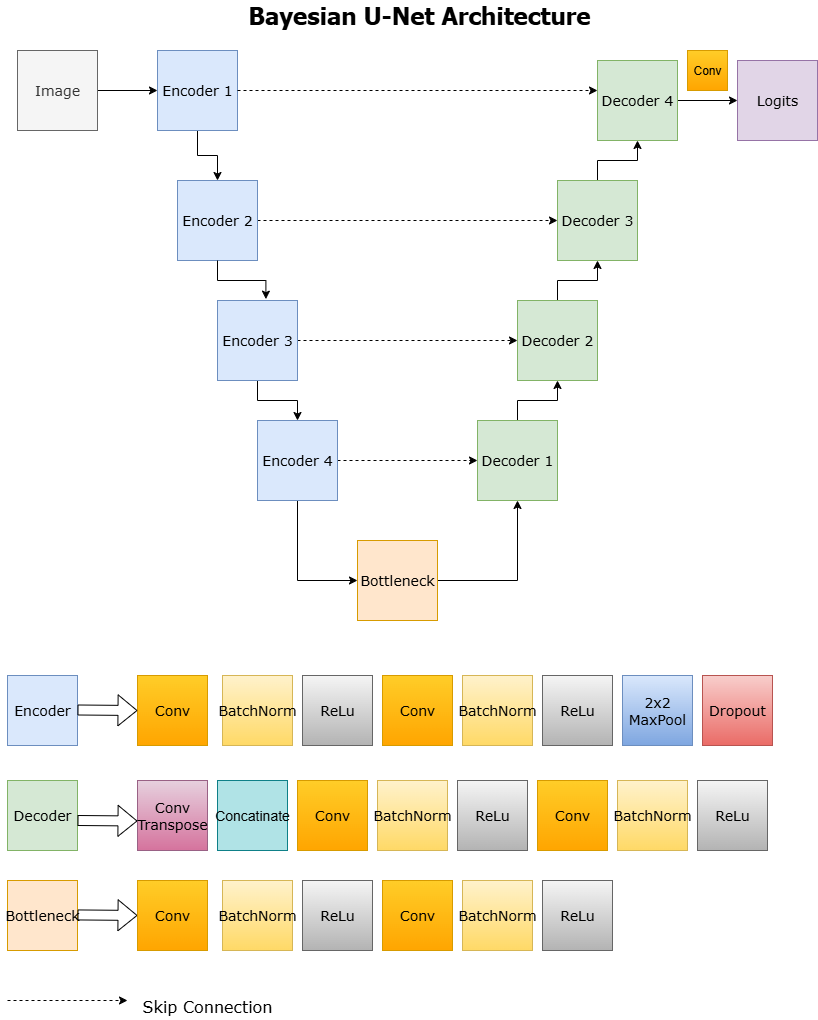

The diagram above was exported from draw.io. Its source (the exported page's mxGraphModel, read from the mxfile embedded in the PNG):
<mxGraphModel dx="1042" dy="562" grid="1" gridSize="10" guides="1" tooltips="1" connect="1" arrows="1" fold="1" page="1" pageScale="1" pageWidth="827" pageHeight="1169" math="0" shadow="0">
  <root>
    <mxCell id="0" />
    <mxCell id="1" parent="0" />
    <mxCell id="DNJgDLaLGRNRDIRJdGJA-4" style="edgeStyle=orthogonalEdgeStyle;rounded=0;orthogonalLoop=1;jettySize=auto;html=1;exitX=0.5;exitY=1;exitDx=0;exitDy=0;entryX=0.5;entryY=0;entryDx=0;entryDy=0;" parent="1" source="DNJgDLaLGRNRDIRJdGJA-1" target="DNJgDLaLGRNRDIRJdGJA-3" edge="1">
      <mxGeometry relative="1" as="geometry" />
    </mxCell>
    <mxCell id="DNJgDLaLGRNRDIRJdGJA-1" value="&lt;font face=&quot;Verdana&quot; style=&quot;font-size: 14px;&quot;&gt;Encoder 1&lt;/font&gt;" style="whiteSpace=wrap;html=1;aspect=fixed;fillColor=#dae8fc;strokeColor=#6c8ebf;" parent="1" vertex="1">
      <mxGeometry x="160" y="70" width="80" height="80" as="geometry" />
    </mxCell>
    <mxCell id="DNJgDLaLGRNRDIRJdGJA-26" style="edgeStyle=orthogonalEdgeStyle;rounded=0;orthogonalLoop=1;jettySize=auto;html=1;entryX=0;entryY=0.5;entryDx=0;entryDy=0;dashed=1;" parent="1" source="DNJgDLaLGRNRDIRJdGJA-3" target="DNJgDLaLGRNRDIRJdGJA-17" edge="1">
      <mxGeometry relative="1" as="geometry" />
    </mxCell>
    <mxCell id="DNJgDLaLGRNRDIRJdGJA-3" value="&lt;font face=&quot;Verdana&quot; style=&quot;font-size: 14px;&quot;&gt;Encoder 2&lt;/font&gt;" style="whiteSpace=wrap;html=1;aspect=fixed;fillColor=#dae8fc;strokeColor=#6c8ebf;" parent="1" vertex="1">
      <mxGeometry x="180" y="200" width="80" height="80" as="geometry" />
    </mxCell>
    <mxCell id="DNJgDLaLGRNRDIRJdGJA-10" style="edgeStyle=orthogonalEdgeStyle;rounded=0;orthogonalLoop=1;jettySize=auto;html=1;entryX=0.5;entryY=0;entryDx=0;entryDy=0;" parent="1" source="DNJgDLaLGRNRDIRJdGJA-5" target="DNJgDLaLGRNRDIRJdGJA-9" edge="1">
      <mxGeometry relative="1" as="geometry" />
    </mxCell>
    <mxCell id="DNJgDLaLGRNRDIRJdGJA-27" style="edgeStyle=orthogonalEdgeStyle;rounded=0;orthogonalLoop=1;jettySize=auto;html=1;entryX=0;entryY=0.5;entryDx=0;entryDy=0;dashed=1;" parent="1" source="DNJgDLaLGRNRDIRJdGJA-5" target="DNJgDLaLGRNRDIRJdGJA-15" edge="1">
      <mxGeometry relative="1" as="geometry" />
    </mxCell>
    <mxCell id="DNJgDLaLGRNRDIRJdGJA-5" value="&lt;font face=&quot;Verdana&quot; style=&quot;font-size: 14px;&quot;&gt;Encoder 3&lt;/font&gt;" style="whiteSpace=wrap;html=1;aspect=fixed;fillColor=#dae8fc;strokeColor=#6c8ebf;" parent="1" vertex="1">
      <mxGeometry x="220" y="320" width="80" height="80" as="geometry" />
    </mxCell>
    <mxCell id="DNJgDLaLGRNRDIRJdGJA-8" style="edgeStyle=orthogonalEdgeStyle;rounded=0;orthogonalLoop=1;jettySize=auto;html=1;entryX=0.605;entryY=-0.017;entryDx=0;entryDy=0;entryPerimeter=0;" parent="1" source="DNJgDLaLGRNRDIRJdGJA-3" target="DNJgDLaLGRNRDIRJdGJA-5" edge="1">
      <mxGeometry relative="1" as="geometry" />
    </mxCell>
    <mxCell id="DNJgDLaLGRNRDIRJdGJA-12" style="edgeStyle=orthogonalEdgeStyle;rounded=0;orthogonalLoop=1;jettySize=auto;html=1;entryX=0;entryY=0.5;entryDx=0;entryDy=0;exitX=0.5;exitY=1;exitDx=0;exitDy=0;" parent="1" source="DNJgDLaLGRNRDIRJdGJA-9" target="DNJgDLaLGRNRDIRJdGJA-11" edge="1">
      <mxGeometry relative="1" as="geometry" />
    </mxCell>
    <mxCell id="DNJgDLaLGRNRDIRJdGJA-28" style="edgeStyle=orthogonalEdgeStyle;rounded=0;orthogonalLoop=1;jettySize=auto;html=1;entryX=0;entryY=0.5;entryDx=0;entryDy=0;dashed=1;" parent="1" source="DNJgDLaLGRNRDIRJdGJA-9" target="DNJgDLaLGRNRDIRJdGJA-13" edge="1">
      <mxGeometry relative="1" as="geometry" />
    </mxCell>
    <mxCell id="DNJgDLaLGRNRDIRJdGJA-9" value="&lt;font face=&quot;Verdana&quot; style=&quot;font-size: 14px;&quot;&gt;Encoder 4&lt;/font&gt;" style="whiteSpace=wrap;html=1;aspect=fixed;fillColor=#dae8fc;strokeColor=#6c8ebf;" parent="1" vertex="1">
      <mxGeometry x="260" y="440" width="80" height="80" as="geometry" />
    </mxCell>
    <mxCell id="DNJgDLaLGRNRDIRJdGJA-14" style="edgeStyle=orthogonalEdgeStyle;rounded=0;orthogonalLoop=1;jettySize=auto;html=1;entryX=0.5;entryY=1;entryDx=0;entryDy=0;" parent="1" source="DNJgDLaLGRNRDIRJdGJA-11" target="DNJgDLaLGRNRDIRJdGJA-13" edge="1">
      <mxGeometry relative="1" as="geometry" />
    </mxCell>
    <mxCell id="DNJgDLaLGRNRDIRJdGJA-11" value="&lt;font face=&quot;Verdana&quot;&gt;&lt;span style=&quot;font-size: 14px;&quot;&gt;Bottleneck&lt;/span&gt;&lt;/font&gt;" style="whiteSpace=wrap;html=1;aspect=fixed;fillColor=#ffe6cc;strokeColor=#d79b00;" parent="1" vertex="1">
      <mxGeometry x="360" y="560" width="80" height="80" as="geometry" />
    </mxCell>
    <mxCell id="DNJgDLaLGRNRDIRJdGJA-16" style="edgeStyle=orthogonalEdgeStyle;rounded=0;orthogonalLoop=1;jettySize=auto;html=1;entryX=0.5;entryY=1;entryDx=0;entryDy=0;" parent="1" source="DNJgDLaLGRNRDIRJdGJA-13" target="DNJgDLaLGRNRDIRJdGJA-15" edge="1">
      <mxGeometry relative="1" as="geometry" />
    </mxCell>
    <mxCell id="DNJgDLaLGRNRDIRJdGJA-13" value="&lt;font face=&quot;Verdana&quot;&gt;&lt;span style=&quot;font-size: 14px;&quot;&gt;Decoder 1&lt;/span&gt;&lt;/font&gt;" style="whiteSpace=wrap;html=1;aspect=fixed;fillColor=#d5e8d4;strokeColor=#82b366;" parent="1" vertex="1">
      <mxGeometry x="480" y="440" width="80" height="80" as="geometry" />
    </mxCell>
    <mxCell id="DNJgDLaLGRNRDIRJdGJA-18" style="edgeStyle=orthogonalEdgeStyle;rounded=0;orthogonalLoop=1;jettySize=auto;html=1;entryX=0.5;entryY=1;entryDx=0;entryDy=0;" parent="1" source="DNJgDLaLGRNRDIRJdGJA-15" target="DNJgDLaLGRNRDIRJdGJA-17" edge="1">
      <mxGeometry relative="1" as="geometry" />
    </mxCell>
    <mxCell id="DNJgDLaLGRNRDIRJdGJA-15" value="&lt;font face=&quot;Verdana&quot;&gt;&lt;span style=&quot;font-size: 14px;&quot;&gt;Decoder 2&lt;/span&gt;&lt;/font&gt;" style="whiteSpace=wrap;html=1;aspect=fixed;fillColor=#d5e8d4;strokeColor=#82b366;" parent="1" vertex="1">
      <mxGeometry x="520" y="320" width="80" height="80" as="geometry" />
    </mxCell>
    <mxCell id="DNJgDLaLGRNRDIRJdGJA-20" style="edgeStyle=orthogonalEdgeStyle;rounded=0;orthogonalLoop=1;jettySize=auto;html=1;entryX=0.5;entryY=1;entryDx=0;entryDy=0;" parent="1" source="DNJgDLaLGRNRDIRJdGJA-17" target="DNJgDLaLGRNRDIRJdGJA-19" edge="1">
      <mxGeometry relative="1" as="geometry" />
    </mxCell>
    <mxCell id="DNJgDLaLGRNRDIRJdGJA-17" value="&lt;font face=&quot;Verdana&quot;&gt;&lt;span style=&quot;font-size: 14px;&quot;&gt;Decoder 3&lt;/span&gt;&lt;/font&gt;" style="whiteSpace=wrap;html=1;aspect=fixed;fillColor=#d5e8d4;strokeColor=#82b366;" parent="1" vertex="1">
      <mxGeometry x="560" y="200" width="80" height="80" as="geometry" />
    </mxCell>
    <mxCell id="DNJgDLaLGRNRDIRJdGJA-24" style="edgeStyle=orthogonalEdgeStyle;rounded=0;orthogonalLoop=1;jettySize=auto;html=1;entryX=0;entryY=0.5;entryDx=0;entryDy=0;" parent="1" source="DNJgDLaLGRNRDIRJdGJA-19" target="DNJgDLaLGRNRDIRJdGJA-23" edge="1">
      <mxGeometry relative="1" as="geometry" />
    </mxCell>
    <mxCell id="DNJgDLaLGRNRDIRJdGJA-19" value="&lt;font face=&quot;Verdana&quot;&gt;&lt;span style=&quot;font-size: 14px;&quot;&gt;Decoder 4&lt;/span&gt;&lt;/font&gt;" style="whiteSpace=wrap;html=1;aspect=fixed;fillColor=#d5e8d4;strokeColor=#82b366;" parent="1" vertex="1">
      <mxGeometry x="600" y="80" width="80" height="80" as="geometry" />
    </mxCell>
    <mxCell id="DNJgDLaLGRNRDIRJdGJA-22" style="edgeStyle=orthogonalEdgeStyle;rounded=0;orthogonalLoop=1;jettySize=auto;html=1;entryX=0;entryY=0.5;entryDx=0;entryDy=0;" parent="1" source="DNJgDLaLGRNRDIRJdGJA-21" target="DNJgDLaLGRNRDIRJdGJA-1" edge="1">
      <mxGeometry relative="1" as="geometry" />
    </mxCell>
    <mxCell id="DNJgDLaLGRNRDIRJdGJA-21" value="&lt;font face=&quot;Verdana&quot;&gt;&lt;span style=&quot;font-size: 14px;&quot;&gt;Image&lt;/span&gt;&lt;/font&gt;" style="whiteSpace=wrap;html=1;aspect=fixed;fillColor=#f5f5f5;strokeColor=#666666;fontColor=#333333;" parent="1" vertex="1">
      <mxGeometry x="20" y="70" width="80" height="80" as="geometry" />
    </mxCell>
    <mxCell id="DNJgDLaLGRNRDIRJdGJA-23" value="&lt;font face=&quot;Verdana&quot;&gt;&lt;span style=&quot;font-size: 14px;&quot;&gt;Logits&lt;/span&gt;&lt;/font&gt;" style="whiteSpace=wrap;html=1;aspect=fixed;fillColor=#e1d5e7;strokeColor=#9673a6;" parent="1" vertex="1">
      <mxGeometry x="740" y="80" width="80" height="80" as="geometry" />
    </mxCell>
    <mxCell id="DNJgDLaLGRNRDIRJdGJA-25" style="edgeStyle=orthogonalEdgeStyle;rounded=0;orthogonalLoop=1;jettySize=auto;html=1;dashed=1;" parent="1" source="DNJgDLaLGRNRDIRJdGJA-1" edge="1">
      <mxGeometry relative="1" as="geometry">
        <mxPoint x="600" y="110" as="targetPoint" />
      </mxGeometry>
    </mxCell>
    <mxCell id="DNJgDLaLGRNRDIRJdGJA-29" value="&lt;font face=&quot;Verdana&quot; style=&quot;font-size: 14px;&quot;&gt;Encoder&lt;/font&gt;" style="whiteSpace=wrap;html=1;aspect=fixed;fillColor=#dae8fc;strokeColor=#6c8ebf;" parent="1" vertex="1">
      <mxGeometry x="10" y="695" width="70" height="70" as="geometry" />
    </mxCell>
    <mxCell id="DNJgDLaLGRNRDIRJdGJA-30" value="&lt;span style=&quot;font-size: 14px;&quot;&gt;&lt;font face=&quot;Verdana&quot;&gt;Conv&lt;/font&gt;&lt;/span&gt;" style="whiteSpace=wrap;html=1;aspect=fixed;fillColor=#ffcd28;strokeColor=#d79b00;gradientColor=#ffa500;" parent="1" vertex="1">
      <mxGeometry x="140" y="695" width="70" height="70" as="geometry" />
    </mxCell>
    <mxCell id="DNJgDLaLGRNRDIRJdGJA-31" value="&lt;font face=&quot;Verdana&quot; style=&quot;font-size: 14px;&quot;&gt;BatchNorm&lt;/font&gt;" style="whiteSpace=wrap;html=1;aspect=fixed;fillColor=#fff2cc;strokeColor=#d6b656;gradientColor=#ffd966;" parent="1" vertex="1">
      <mxGeometry x="225" y="695" width="70" height="70" as="geometry" />
    </mxCell>
    <mxCell id="DNJgDLaLGRNRDIRJdGJA-32" value="&lt;font face=&quot;Verdana&quot; style=&quot;font-size: 14px;&quot;&gt;ReLu&lt;/font&gt;" style="whiteSpace=wrap;html=1;aspect=fixed;fillColor=#f5f5f5;strokeColor=#666666;gradientColor=#b3b3b3;" parent="1" vertex="1">
      <mxGeometry x="305" y="695" width="70" height="70" as="geometry" />
    </mxCell>
    <mxCell id="DNJgDLaLGRNRDIRJdGJA-33" value="&lt;font face=&quot;Verdana&quot;&gt;&lt;span style=&quot;font-size: 14px;&quot;&gt;Conv&lt;/span&gt;&lt;/font&gt;" style="whiteSpace=wrap;html=1;aspect=fixed;fillColor=#ffcd28;strokeColor=#d79b00;gradientColor=#ffa500;" parent="1" vertex="1">
      <mxGeometry x="385" y="695" width="70" height="70" as="geometry" />
    </mxCell>
    <mxCell id="DNJgDLaLGRNRDIRJdGJA-34" value="&lt;font face=&quot;Verdana&quot;&gt;&lt;span style=&quot;font-size: 14px;&quot;&gt;BatchNorm&lt;/span&gt;&lt;/font&gt;" style="whiteSpace=wrap;html=1;aspect=fixed;fillColor=#fff2cc;strokeColor=#d6b656;gradientColor=#ffd966;" parent="1" vertex="1">
      <mxGeometry x="465" y="695" width="70" height="70" as="geometry" />
    </mxCell>
    <mxCell id="DNJgDLaLGRNRDIRJdGJA-35" value="&lt;font face=&quot;Verdana&quot;&gt;&lt;span style=&quot;font-size: 14px;&quot;&gt;ReLu&lt;/span&gt;&lt;/font&gt;" style="whiteSpace=wrap;html=1;aspect=fixed;fillColor=#f5f5f5;strokeColor=#666666;gradientColor=#b3b3b3;" parent="1" vertex="1">
      <mxGeometry x="545" y="695" width="70" height="70" as="geometry" />
    </mxCell>
    <mxCell id="DNJgDLaLGRNRDIRJdGJA-36" value="&lt;font face=&quot;Verdana&quot;&gt;&lt;span style=&quot;font-size: 14px;&quot;&gt;2x2 MaxPool&lt;/span&gt;&lt;/font&gt;" style="whiteSpace=wrap;html=1;aspect=fixed;fillColor=#dae8fc;strokeColor=#6c8ebf;gradientColor=#7ea6e0;" parent="1" vertex="1">
      <mxGeometry x="625" y="695" width="70" height="70" as="geometry" />
    </mxCell>
    <mxCell id="DNJgDLaLGRNRDIRJdGJA-38" value="&lt;font face=&quot;Verdana&quot;&gt;&lt;span style=&quot;font-size: 14px;&quot;&gt;Dropout&lt;/span&gt;&lt;/font&gt;" style="whiteSpace=wrap;html=1;aspect=fixed;fillColor=#f8cecc;strokeColor=#b85450;gradientColor=#ea6b66;" parent="1" vertex="1">
      <mxGeometry x="705" y="695" width="70" height="70" as="geometry" />
    </mxCell>
    <mxCell id="DNJgDLaLGRNRDIRJdGJA-40" value="" style="shape=flexArrow;endArrow=classic;html=1;rounded=0;entryX=0;entryY=0.5;entryDx=0;entryDy=0;" parent="1" target="DNJgDLaLGRNRDIRJdGJA-30" edge="1">
      <mxGeometry width="50" height="50" relative="1" as="geometry">
        <mxPoint x="80" y="729.5" as="sourcePoint" />
        <mxPoint x="130" y="729.5" as="targetPoint" />
      </mxGeometry>
    </mxCell>
    <mxCell id="DNJgDLaLGRNRDIRJdGJA-42" value="&lt;font face=&quot;Verdana&quot;&gt;&lt;span style=&quot;font-size: 14px;&quot;&gt;Decoder&lt;/span&gt;&lt;/font&gt;" style="whiteSpace=wrap;html=1;aspect=fixed;fillColor=#d5e8d4;strokeColor=#82b366;" parent="1" vertex="1">
      <mxGeometry x="10" y="800" width="70" height="70" as="geometry" />
    </mxCell>
    <mxCell id="DNJgDLaLGRNRDIRJdGJA-43" value="" style="shape=flexArrow;endArrow=classic;html=1;rounded=0;entryX=0;entryY=0.5;entryDx=0;entryDy=0;" parent="1" edge="1">
      <mxGeometry width="50" height="50" relative="1" as="geometry">
        <mxPoint x="80" y="840" as="sourcePoint" />
        <mxPoint x="140" y="840.5" as="targetPoint" />
      </mxGeometry>
    </mxCell>
    <mxCell id="DNJgDLaLGRNRDIRJdGJA-44" value="&lt;font face=&quot;Verdana&quot;&gt;&lt;span style=&quot;font-size: 14px;&quot;&gt;Conv&lt;/span&gt;&lt;/font&gt;" style="whiteSpace=wrap;html=1;aspect=fixed;fillColor=#ffcd28;strokeColor=#d79b00;gradientColor=#ffa500;" parent="1" vertex="1">
      <mxGeometry x="300" y="800" width="70" height="70" as="geometry" />
    </mxCell>
    <mxCell id="DNJgDLaLGRNRDIRJdGJA-45" value="&lt;font face=&quot;Verdana&quot; style=&quot;font-size: 14px;&quot;&gt;BatchNorm&lt;/font&gt;" style="whiteSpace=wrap;html=1;aspect=fixed;fillColor=#fff2cc;strokeColor=#d6b656;gradientColor=#ffd966;" parent="1" vertex="1">
      <mxGeometry x="380" y="800" width="70" height="70" as="geometry" />
    </mxCell>
    <mxCell id="DNJgDLaLGRNRDIRJdGJA-46" value="&lt;font face=&quot;Verdana&quot; style=&quot;font-size: 14px;&quot;&gt;ReLu&lt;/font&gt;" style="whiteSpace=wrap;html=1;aspect=fixed;fillColor=#f5f5f5;strokeColor=#666666;gradientColor=#b3b3b3;" parent="1" vertex="1">
      <mxGeometry x="460" y="800" width="70" height="70" as="geometry" />
    </mxCell>
    <mxCell id="DNJgDLaLGRNRDIRJdGJA-47" value="&lt;font face=&quot;Verdana&quot;&gt;&lt;span style=&quot;font-size: 14px;&quot;&gt;Conv&lt;/span&gt;&lt;/font&gt;" style="whiteSpace=wrap;html=1;aspect=fixed;fillColor=#ffcd28;strokeColor=#d79b00;gradientColor=#ffa500;" parent="1" vertex="1">
      <mxGeometry x="540" y="800" width="70" height="70" as="geometry" />
    </mxCell>
    <mxCell id="DNJgDLaLGRNRDIRJdGJA-48" value="&lt;font face=&quot;Verdana&quot;&gt;&lt;span style=&quot;font-size: 14px;&quot;&gt;BatchNorm&lt;/span&gt;&lt;/font&gt;" style="whiteSpace=wrap;html=1;aspect=fixed;fillColor=#fff2cc;strokeColor=#d6b656;gradientColor=#ffd966;" parent="1" vertex="1">
      <mxGeometry x="620" y="800" width="70" height="70" as="geometry" />
    </mxCell>
    <mxCell id="DNJgDLaLGRNRDIRJdGJA-49" value="&lt;font face=&quot;Verdana&quot;&gt;&lt;span style=&quot;font-size: 14px;&quot;&gt;ReLu&lt;/span&gt;&lt;/font&gt;" style="whiteSpace=wrap;html=1;aspect=fixed;fillColor=#f5f5f5;strokeColor=#666666;gradientColor=#b3b3b3;" parent="1" vertex="1">
      <mxGeometry x="700" y="800" width="70" height="70" as="geometry" />
    </mxCell>
    <mxCell id="DNJgDLaLGRNRDIRJdGJA-52" value="&lt;span style=&quot;font-size: 14px;&quot;&gt;&lt;font face=&quot;Verdana&quot;&gt;Conv&lt;/font&gt;&lt;/span&gt;&lt;div&gt;&lt;span style=&quot;font-size: 14px;&quot;&gt;&lt;font face=&quot;Verdana&quot;&gt;Transpose&lt;/font&gt;&lt;/span&gt;&lt;/div&gt;" style="whiteSpace=wrap;html=1;aspect=fixed;fillColor=#e6d0de;strokeColor=#996185;gradientColor=#d5739d;" parent="1" vertex="1">
      <mxGeometry x="140" y="800" width="70" height="70" as="geometry" />
    </mxCell>
    <mxCell id="DNJgDLaLGRNRDIRJdGJA-53" value="&lt;font style=&quot;font-size: 14px;&quot;&gt;Concatinate&lt;/font&gt;" style="whiteSpace=wrap;html=1;aspect=fixed;fillColor=#b0e3e6;strokeColor=#0e8088;" parent="1" vertex="1">
      <mxGeometry x="220" y="800" width="70" height="70" as="geometry" />
    </mxCell>
    <mxCell id="DNJgDLaLGRNRDIRJdGJA-54" value="&lt;font face=&quot;Verdana&quot;&gt;&lt;span style=&quot;font-size: 14px;&quot;&gt;Bottleneck&lt;/span&gt;&lt;/font&gt;" style="whiteSpace=wrap;html=1;aspect=fixed;fillColor=#ffe6cc;strokeColor=#d79b00;" parent="1" vertex="1">
      <mxGeometry x="10" y="900" width="70" height="70" as="geometry" />
    </mxCell>
    <mxCell id="DNJgDLaLGRNRDIRJdGJA-56" value="" style="shape=flexArrow;endArrow=classic;html=1;rounded=0;entryX=0;entryY=0.5;entryDx=0;entryDy=0;" parent="1" edge="1">
      <mxGeometry width="50" height="50" relative="1" as="geometry">
        <mxPoint x="80" y="934.44" as="sourcePoint" />
        <mxPoint x="140" y="934.94" as="targetPoint" />
      </mxGeometry>
    </mxCell>
    <mxCell id="DNJgDLaLGRNRDIRJdGJA-58" value="Conv" style="rounded=0;whiteSpace=wrap;html=1;fillColor=#ffcd28;strokeColor=#d79b00;gradientColor=#ffa500;" parent="1" vertex="1">
      <mxGeometry x="690" y="70" width="40" height="40" as="geometry" />
    </mxCell>
    <mxCell id="DNJgDLaLGRNRDIRJdGJA-59" value="&lt;b&gt;&lt;font style=&quot;font-size: 24px;&quot; face=&quot;Tahoma&quot;&gt;Bayesian U-Net Architecture&lt;/font&gt;&lt;/b&gt;" style="text;html=1;align=center;verticalAlign=middle;whiteSpace=wrap;rounded=0;" parent="1" vertex="1">
      <mxGeometry x="244" y="20" width="356" height="30" as="geometry" />
    </mxCell>
    <mxCell id="M6LBTaE4hNorzcaD_dGg-1" value="&lt;span style=&quot;font-size: 14px;&quot;&gt;&lt;font face=&quot;Verdana&quot;&gt;Conv&lt;/font&gt;&lt;/span&gt;" style="whiteSpace=wrap;html=1;aspect=fixed;fillColor=#ffcd28;strokeColor=#d79b00;gradientColor=#ffa500;" vertex="1" parent="1">
      <mxGeometry x="140" y="900" width="70" height="70" as="geometry" />
    </mxCell>
    <mxCell id="M6LBTaE4hNorzcaD_dGg-2" value="&lt;font face=&quot;Verdana&quot; style=&quot;font-size: 14px;&quot;&gt;BatchNorm&lt;/font&gt;" style="whiteSpace=wrap;html=1;aspect=fixed;fillColor=#fff2cc;strokeColor=#d6b656;gradientColor=#ffd966;" vertex="1" parent="1">
      <mxGeometry x="225" y="900" width="70" height="70" as="geometry" />
    </mxCell>
    <mxCell id="M6LBTaE4hNorzcaD_dGg-3" value="&lt;font face=&quot;Verdana&quot; style=&quot;font-size: 14px;&quot;&gt;ReLu&lt;/font&gt;" style="whiteSpace=wrap;html=1;aspect=fixed;fillColor=#f5f5f5;strokeColor=#666666;gradientColor=#b3b3b3;" vertex="1" parent="1">
      <mxGeometry x="305" y="900" width="70" height="70" as="geometry" />
    </mxCell>
    <mxCell id="M6LBTaE4hNorzcaD_dGg-4" value="&lt;font face=&quot;Verdana&quot;&gt;&lt;span style=&quot;font-size: 14px;&quot;&gt;Conv&lt;/span&gt;&lt;/font&gt;" style="whiteSpace=wrap;html=1;aspect=fixed;fillColor=#ffcd28;strokeColor=#d79b00;gradientColor=#ffa500;" vertex="1" parent="1">
      <mxGeometry x="385" y="900" width="70" height="70" as="geometry" />
    </mxCell>
    <mxCell id="M6LBTaE4hNorzcaD_dGg-5" value="&lt;font face=&quot;Verdana&quot;&gt;&lt;span style=&quot;font-size: 14px;&quot;&gt;BatchNorm&lt;/span&gt;&lt;/font&gt;" style="whiteSpace=wrap;html=1;aspect=fixed;fillColor=#fff2cc;strokeColor=#d6b656;gradientColor=#ffd966;" vertex="1" parent="1">
      <mxGeometry x="465" y="900" width="70" height="70" as="geometry" />
    </mxCell>
    <mxCell id="M6LBTaE4hNorzcaD_dGg-6" value="&lt;font face=&quot;Verdana&quot;&gt;&lt;span style=&quot;font-size: 14px;&quot;&gt;ReLu&lt;/span&gt;&lt;/font&gt;" style="whiteSpace=wrap;html=1;aspect=fixed;fillColor=#f5f5f5;strokeColor=#666666;gradientColor=#b3b3b3;" vertex="1" parent="1">
      <mxGeometry x="545" y="900" width="70" height="70" as="geometry" />
    </mxCell>
    <mxCell id="M6LBTaE4hNorzcaD_dGg-8" style="edgeStyle=orthogonalEdgeStyle;rounded=0;orthogonalLoop=1;jettySize=auto;html=1;dashed=1;" edge="1" parent="1">
      <mxGeometry relative="1" as="geometry">
        <mxPoint x="10" y="1020" as="sourcePoint" />
        <mxPoint x="130" y="1020" as="targetPoint" />
      </mxGeometry>
    </mxCell>
    <mxCell id="M6LBTaE4hNorzcaD_dGg-9" value="&lt;font style=&quot;font-size: 16px;&quot;&gt;Skip Connection&lt;/font&gt;" style="text;html=1;align=center;verticalAlign=middle;whiteSpace=wrap;rounded=0;fontFamily=Verdana;" vertex="1" parent="1">
      <mxGeometry x="140" y="1010" width="140" height="30" as="geometry" />
    </mxCell>
  </root>
</mxGraphModel>